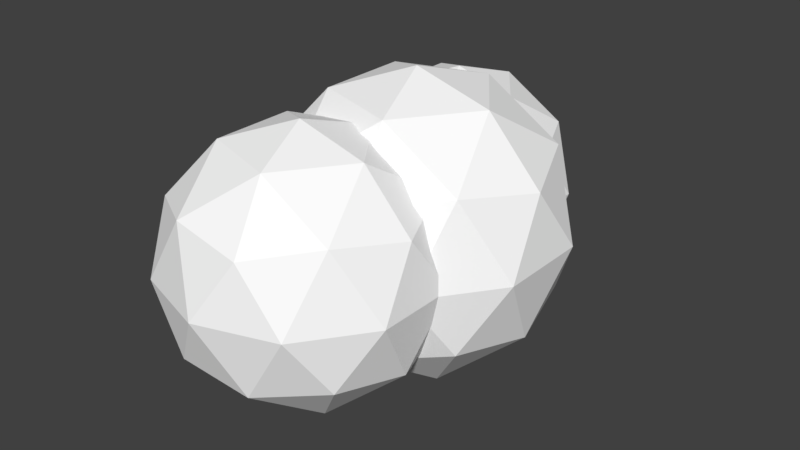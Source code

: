 # Source: oblak-mali.blend  (saved by Blender 2.78.0; exported with 4.5.12 LTS)
import bpy
from mathutils import Matrix  # noqa: F401  (used for matrix-valued properties, if any)

bpy.ops.wm.read_factory_settings(use_empty=True)
scene = bpy.context.scene
scene.name = 'Scene'

# ---- collections
col_collection_1 = bpy.data.collections.new('Collection 1'); scene.collection.children.link(col_collection_1)

# ---- materials (node trees are filled in below, after node groups)
mat_material = bpy.data.materials.new('Material')
mat_material.alpha_threshold = 0.0
mat_material.use_transparent_shadow = False
mat_material.diffuse_color = (1.0, 1.0, 1.0, 1.0)
mat_material.roughness = 0.5

# ---- material node trees

# ---- world
world_world = bpy.data.worlds.new('World'); scene.world = world_world
world_world.color = (0.05088, 0.05088, 0.05088)
world_world.use_sun_shadow = False
world_world.sun_shadow_jitter_overblur = 0.0
world_world.cycles.sampling_method = 'MANUAL'

# ---- meshes
me_icosphere_015 = bpy.data.meshes.new('Icosphere.015')
me_icosphere_015.from_pydata([(-0.1444, -0.7905, -1.0), (0.5792, -1.316, -0.4472), (-0.4208, -1.641, -0.4472), (-1.039, -0.7905, -0.4472), (-0.4208, 0.0602, -0.4472), (0.5792, -0.2647, -0.4472), (0.132, -1.641, 0.4472), (-0.868, -1.316, 0.4472), (-0.868, -0.2647, 0.4472), (0.132, 0.0602, 0.4472), (0.75, -0.7905, 0.4472), (-0.1444, -0.7905, 1.0), (-0.3069, -1.29, -0.8507), (0.2809, -1.099, -0.8507), (0.1185, -1.599, -0.5257), (0.7062, -0.7905, -0.5257), (0.2809, -0.4814, -0.8507), (-0.6701, -0.7905, -0.8507), (-0.8326, -1.29, -0.5257), (-0.3069, -0.2905, -0.8507), (-0.8326, -0.2905, -0.5257), (0.1185, 0.01856, -0.5257), (0.8066, -1.099, 0.0), (0.8066, -0.4814, 0.0), (-0.1444, -1.79, 0.0), (0.4434, -1.599, 0.0), (-1.095, -1.099, 0.0), (-0.7322, -1.599, 0.0), (-0.7322, 0.01856, 0.0), (-1.095, -0.4814, 0.0), (0.4434, 0.01856, 0.0), (-0.1444, 0.2095, 0.0), (0.5438, -1.29, 0.5257), (-0.4073, -1.599, 0.5257), (-0.9951, -0.7905, 0.5257), (-0.4073, 0.01856, 0.5257), (0.5438, -0.2905, 0.5257), (0.01804, -1.29, 0.8507), (0.3813, -0.7905, 0.8507), (-0.5697, -1.099, 0.8507), (-0.5697, -0.4814, 0.8507), (0.01804, -0.2905, 0.8507), (-0.201, 0.9134, -0.8771), (0.4336, 0.4523, -0.3922), (-0.4434, 0.1673, -0.3922), (-0.9855, 0.9134, -0.3922), (-0.4434, 1.659, -0.3922), (0.4336, 1.374, -0.3922), (0.04139, 0.1673, 0.3922), (-0.8357, 0.4523, 0.3922), (-0.8357, 1.374, 0.3922), (0.04139, 1.659, 0.3922), (0.5834, 0.9134, 0.3922), (-0.201, 0.9134, 0.8771), (-0.3435, 0.4749, -0.7461), (0.172, 0.6424, -0.7461), (0.02953, 0.2039, -0.4611), (0.545, 0.9134, -0.4611), (0.172, 1.184, -0.7461), (-0.6621, 0.9134, -0.7461), (-0.8046, 0.4749, -0.4611), (-0.3435, 1.352, -0.7461), (-0.8046, 1.352, -0.4611), (0.02953, 1.623, -0.4611), (0.6331, 0.6424, 0.0), (0.6331, 1.184, 0.0), (-0.201, 0.03635, 0.0), (0.3145, 0.2038, 0.0), (-1.035, 0.6424, 0.0), (-0.7165, 0.2038, 0.0), (-0.7165, 1.623, 0.0), (-1.035, 1.184, 0.0), (0.3145, 1.623, 0.0), (-0.201, 1.79, 0.0), (0.4026, 0.4749, 0.4611), (-0.4316, 0.2039, 0.4611), (-0.9471, 0.9134, 0.4611), (-0.4316, 1.623, 0.4611), (0.4026, 1.352, 0.4611), (-0.05853, 0.4749, 0.7461), (0.2601, 0.9134, 0.7461), (-0.574, 0.6424, 0.7461), (-0.574, 1.184, 0.7461), (-0.05853, 1.352, 0.7461), (0.02024, 0.1494, -1.131), (0.8383, -0.445, -0.5056), (-0.2922, -0.8123, -0.5056), (-0.991, 0.1494, -0.5056), (-0.2922, 1.111, -0.5056), (0.8383, 0.7438, -0.5056), (0.3327, -0.8123, 0.5056), (-0.7978, -0.445, 0.5056), (-0.7978, 0.7438, 0.5056), (0.3327, 1.111, 0.5056), (1.031, 0.1494, 0.5056), (0.02024, 0.1494, 1.131), (-0.1634, -0.4159, -0.9617), (0.5011, -0.1999, -0.9617), (0.3174, -0.7652, -0.5944), (0.982, 0.1494, -0.5944), (0.5011, 0.4988, -0.9617), (-0.5741, 0.1494, -0.9617), (-0.7578, -0.4159, -0.5944), (-0.1634, 0.7147, -0.9617), (-0.7578, 0.7147, -0.5944), (0.3174, 1.064, -0.5944), (1.095, -0.1999, 0.0), (1.095, 0.4988, 0.0), (0.02024, -0.9812, 0.0), (0.6848, -0.7652, 0.0), (-1.055, -0.1999, 0.0), (-0.6443, -0.7652, 0.0), (-0.6443, 1.064, 0.0), (-1.055, 0.4988, 0.0), (0.6848, 1.064, 0.0), (0.02024, 1.28, 0.0), (0.7983, -0.4159, 0.5944), (-0.277, -0.7652, 0.5944), (-0.9415, 0.1494, 0.5944), (-0.277, 1.064, 0.5944), (0.7983, 0.7147, 0.5944), (0.2039, -0.4159, 0.9617), (0.6146, 0.1494, 0.9617), (-0.4606, -0.1999, 0.9617), (-0.4606, 0.4988, 0.9617), (0.2039, 0.7147, 0.9617)], [], [(0, 13, 12), (1, 13, 15), (0, 12, 17), (0, 17, 19), (0, 19, 16), (1, 15, 22), (2, 14, 24), (3, 18, 26), (4, 20, 28), (5, 21, 30), (1, 22, 25), (2, 24, 27), (3, 26, 29), (4, 28, 31), (5, 30, 23), (6, 32, 37), (7, 33, 39), (8, 34, 40), (9, 35, 41), (10, 36, 38), (38, 41, 11), (38, 36, 41), (36, 9, 41), (41, 40, 11), (41, 35, 40), (35, 8, 40), (40, 39, 11), (40, 34, 39), (34, 7, 39), (39, 37, 11), (39, 33, 37), (33, 6, 37), (37, 38, 11), (37, 32, 38), (32, 10, 38), (23, 36, 10), (23, 30, 36), (30, 9, 36), (31, 35, 9), (31, 28, 35), (28, 8, 35), (29, 34, 8), (29, 26, 34), (26, 7, 34), (27, 33, 7), (27, 24, 33), (24, 6, 33), (25, 32, 6), (25, 22, 32), (22, 10, 32), (30, 31, 9), (30, 21, 31), (21, 4, 31), (28, 29, 8), (28, 20, 29), (20, 3, 29), (26, 27, 7), (26, 18, 27), (18, 2, 27), (24, 25, 6), (24, 14, 25), (14, 1, 25), (22, 23, 10), (22, 15, 23), (15, 5, 23), (16, 21, 5), (16, 19, 21), (19, 4, 21), (19, 20, 4), (19, 17, 20), (17, 3, 20), (17, 18, 3), (17, 12, 18), (12, 2, 18), (15, 16, 5), (15, 13, 16), (13, 0, 16), (12, 14, 2), (12, 13, 14), (13, 1, 14), (42, 55, 54), (43, 55, 57), (42, 54, 59), (42, 59, 61), (42, 61, 58), (43, 57, 64), (44, 56, 66), (45, 60, 68), (46, 62, 70), (47, 63, 72), (43, 64, 67), (44, 66, 69), (45, 68, 71), (46, 70, 73), (47, 72, 65), (48, 74, 79), (49, 75, 81), (50, 76, 82), (51, 77, 83), (52, 78, 80), (80, 83, 53), (80, 78, 83), (78, 51, 83), (83, 82, 53), (83, 77, 82), (77, 50, 82), (82, 81, 53), (82, 76, 81), (76, 49, 81), (81, 79, 53), (81, 75, 79), (75, 48, 79), (79, 80, 53), (79, 74, 80), (74, 52, 80), (65, 78, 52), (65, 72, 78), (72, 51, 78), (73, 77, 51), (73, 70, 77), (70, 50, 77), (71, 76, 50), (71, 68, 76), (68, 49, 76), (69, 75, 49), (69, 66, 75), (66, 48, 75), (67, 74, 48), (67, 64, 74), (64, 52, 74), (72, 73, 51), (72, 63, 73), (63, 46, 73), (70, 71, 50), (70, 62, 71), (62, 45, 71), (68, 69, 49), (68, 60, 69), (60, 44, 69), (66, 67, 48), (66, 56, 67), (56, 43, 67), (64, 65, 52), (64, 57, 65), (57, 47, 65), (58, 63, 47), (58, 61, 63), (61, 46, 63), (61, 62, 46), (61, 59, 62), (59, 45, 62), (59, 60, 45), (59, 54, 60), (54, 44, 60), (57, 58, 47), (57, 55, 58), (55, 42, 58), (54, 56, 44), (54, 55, 56), (55, 43, 56), (84, 97, 96), (85, 97, 99), (84, 96, 101), (84, 101, 103), (84, 103, 100), (85, 99, 106), (86, 98, 108), (87, 102, 110), (88, 104, 112), (89, 105, 114), (85, 106, 109), (86, 108, 111), (87, 110, 113), (88, 112, 115), (89, 114, 107), (90, 116, 121), (91, 117, 123), (92, 118, 124), (93, 119, 125), (94, 120, 122), (122, 125, 95), (122, 120, 125), (120, 93, 125), (125, 124, 95), (125, 119, 124), (119, 92, 124), (124, 123, 95), (124, 118, 123), (118, 91, 123), (123, 121, 95), (123, 117, 121), (117, 90, 121), (121, 122, 95), (121, 116, 122), (116, 94, 122), (107, 120, 94), (107, 114, 120), (114, 93, 120), (115, 119, 93), (115, 112, 119), (112, 92, 119), (113, 118, 92), (113, 110, 118), (110, 91, 118), (111, 117, 91), (111, 108, 117), (108, 90, 117), (109, 116, 90), (109, 106, 116), (106, 94, 116), (114, 115, 93), (114, 105, 115), (105, 88, 115), (112, 113, 92), (112, 104, 113), (104, 87, 113), (110, 111, 91), (110, 102, 111), (102, 86, 111), (108, 109, 90), (108, 98, 109), (98, 85, 109), (106, 107, 94), (106, 99, 107), (99, 89, 107), (100, 105, 89), (100, 103, 105), (103, 88, 105), (103, 104, 88), (103, 101, 104), (101, 87, 104), (101, 102, 87), (101, 96, 102), (96, 86, 102), (99, 100, 89), (99, 97, 100), (97, 84, 100), (96, 98, 86), (96, 97, 98), (97, 85, 98)])
me_icosphere_015.materials.append(mat_material)
me_icosphere_015.use_remesh_preserve_volume = False
me_icosphere_015.use_remesh_preserve_attributes = False
me_icosphere_015.use_mirror_vertex_groups = False
me_icosphere_015.update()

# ---- objects
ob_clouds1 = bpy.data.objects.new('Clouds1', me_icosphere_015)

# ---- transforms, parenting, visibility, modifiers, constraints
ob_clouds1.location = (0.0, 0.0, 0.0)
ob_clouds1.scale = (0.6761, 0.6761, 0.6761)
ob_clouds1.lineart.crease_threshold = 0.0

# ---- collection membership
col_collection_1.objects.link(ob_clouds1)

# ---- scene / render settings (as saved in the file)
scene.frame_start = 1; scene.frame_end = 250; scene.frame_set(1)
scene.render.engine = 'BLENDER_EEVEE_NEXT'
scene.render.resolution_percentage = 50
scene.render.dither_intensity = 0.0
scene.cycles.use_denoising = False
scene.cycles.samples = 128
scene.cycles.sampling_pattern = 'TABULATED_SOBOL'
scene.cycles.light_sampling_threshold = 0.0
scene.cycles.use_adaptive_sampling = False
scene.cycles.use_light_tree = False
scene.cycles.blur_glossy = 0.0
scene.cycles.sample_clamp_indirect = 0.0
scene.view_settings.view_transform = 'Standard'
bpy.context.view_layer.update()

# ---- added for rendering (the .blend has no active camera and no usable light): camera, sun
cam_auto = bpy.data.cameras.new('AutoCamera')
cam_auto.lens = 50.0
cam_auto.sensor_width = 36.0
cam_auto.clip_end = 1000.0
ob_auto_camera = bpy.data.objects.new('AutoCamera', cam_auto)
scene.collection.objects.link(ob_auto_camera)
ob_auto_camera.location = (2.98279, -3.57935, 2.38624)
ob_auto_camera.rotation_euler = (1.09748, -7.21219e-08, 0.694738)
scene.camera = ob_auto_camera
light_auto_sun = bpy.data.lights.new('AutoSun', 'SUN')
light_auto_sun.energy = 3.0
light_auto_sun.angle = 0.0523599
ob_auto_sun = bpy.data.objects.new('AutoSun', light_auto_sun)
scene.collection.objects.link(ob_auto_sun)
ob_auto_sun.rotation_euler = (0.872665, 0.174533, 0.523599)
bpy.context.view_layer.update()
